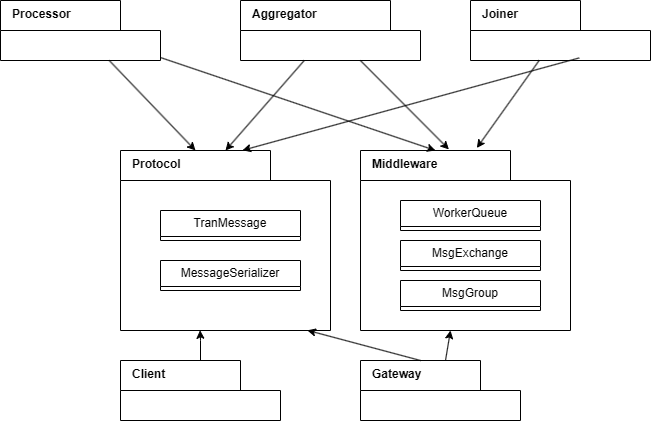

The diagram above was exported from draw.io. Its source (the exported page's mxGraphModel, read from the mxfile embedded in the PNG):
<mxGraphModel dx="1030" dy="570" grid="1" gridSize="10" guides="1" tooltips="1" connect="1" arrows="1" fold="1" page="1" pageScale="1" pageWidth="827" pageHeight="1169" math="0" shadow="0">
  <root>
    <mxCell id="0" />
    <mxCell id="1" parent="0" />
    <mxCell id="-3r7uFW9gxzdmXBGivle-2" parent="1" style="shape=folder;fontStyle=1;spacingTop=0;tabWidth=150;tabHeight=30;tabPosition=left;html=1;whiteSpace=wrap;align=left;verticalAlign=top;spacingLeft=10;" value="Middleware" vertex="1">
      <mxGeometry height="180" width="210" x="420" y="270" as="geometry" />
    </mxCell>
    <mxCell id="-3r7uFW9gxzdmXBGivle-3" parent="1" style="shape=folder;fontStyle=1;spacingTop=0;tabWidth=150;tabHeight=30;tabPosition=left;html=1;whiteSpace=wrap;align=left;verticalAlign=top;spacingLeft=10;" value="Protocol" vertex="1">
      <mxGeometry height="180" width="210" x="180" y="270" as="geometry" />
    </mxCell>
    <mxCell id="-3r7uFW9gxzdmXBGivle-4" parent="1" style="shape=folder;fontStyle=1;spacingTop=0;tabWidth=120;tabHeight=30;tabPosition=left;html=1;whiteSpace=wrap;align=left;verticalAlign=top;spacingLeft=10;" value="Processor" vertex="1">
      <mxGeometry height="60" width="160" x="60" y="120" as="geometry" />
    </mxCell>
    <mxCell id="-3r7uFW9gxzdmXBGivle-5" parent="1" style="shape=folder;fontStyle=1;spacingTop=0;tabWidth=150;tabHeight=30;tabPosition=left;html=1;whiteSpace=wrap;align=left;verticalAlign=top;spacingLeft=10;" value="Aggregator" vertex="1">
      <mxGeometry height="60" width="180" x="300" y="120" as="geometry" />
    </mxCell>
    <mxCell id="-3r7uFW9gxzdmXBGivle-6" parent="1" style="shape=folder;fontStyle=1;spacingTop=0;tabWidth=110;tabHeight=30;tabPosition=left;html=1;whiteSpace=wrap;align=left;verticalAlign=top;spacingLeft=10;" value="Joiner" vertex="1">
      <mxGeometry height="60" width="180" x="530" y="120" as="geometry" />
    </mxCell>
    <mxCell id="-3r7uFW9gxzdmXBGivle-23" parent="1" style="swimlane;fontStyle=0;childLayout=stackLayout;horizontal=1;startSize=26;fillColor=none;horizontalStack=0;resizeParent=1;resizeParentMax=0;resizeLast=0;collapsible=0;marginBottom=0;whiteSpace=wrap;html=1;swimlaneLine=1;" value="WorkerQueue" vertex="1">
      <mxGeometry height="30" width="140" x="460" y="320" as="geometry">
        <mxRectangle height="30" width="110" x="210" y="130" as="alternateBounds" />
      </mxGeometry>
    </mxCell>
    <mxCell id="-3r7uFW9gxzdmXBGivle-24" parent="1" style="swimlane;fontStyle=0;childLayout=stackLayout;horizontal=1;startSize=26;fillColor=none;horizontalStack=0;resizeParent=1;resizeParentMax=0;resizeLast=0;collapsible=0;marginBottom=0;whiteSpace=wrap;html=1;" value="MsgExchange" vertex="1">
      <mxGeometry height="30" width="140" x="460" y="360" as="geometry" />
    </mxCell>
    <mxCell id="-3r7uFW9gxzdmXBGivle-25" parent="1" style="swimlane;fontStyle=0;childLayout=stackLayout;horizontal=1;startSize=26;fillColor=none;horizontalStack=0;resizeParent=1;resizeParentMax=0;resizeLast=0;collapsible=0;marginBottom=0;whiteSpace=wrap;html=1;" value="MsgGroup" vertex="1">
      <mxGeometry height="30" width="140" x="460" y="400" as="geometry" />
    </mxCell>
    <mxCell id="-3r7uFW9gxzdmXBGivle-26" parent="1" style="swimlane;fontStyle=0;childLayout=stackLayout;horizontal=1;startSize=26;fillColor=none;horizontalStack=0;resizeParent=1;resizeParentMax=0;resizeLast=0;collapsible=0;marginBottom=0;whiteSpace=wrap;html=1;" value="TranMessage" vertex="1">
      <mxGeometry height="30" width="140" x="220" y="330" as="geometry" />
    </mxCell>
    <mxCell id="-3r7uFW9gxzdmXBGivle-29" parent="1" style="swimlane;fontStyle=0;childLayout=stackLayout;horizontal=1;startSize=26;fillColor=none;horizontalStack=0;resizeParent=1;resizeParentMax=0;resizeLast=0;collapsible=0;marginBottom=0;whiteSpace=wrap;html=1;" value="MessageSerializer" vertex="1">
      <mxGeometry height="30" width="140" x="220" y="380" as="geometry" />
    </mxCell>
    <mxCell id="-3r7uFW9gxzdmXBGivle-46" edge="1" parent="1" source="-3r7uFW9gxzdmXBGivle-30" style="rounded=0;orthogonalLoop=1;jettySize=auto;html=1;" target="-3r7uFW9gxzdmXBGivle-2">
      <mxGeometry relative="1" as="geometry" />
    </mxCell>
    <mxCell id="-3r7uFW9gxzdmXBGivle-30" parent="1" style="shape=folder;fontStyle=1;spacingTop=0;tabWidth=120;tabHeight=30;tabPosition=left;html=1;whiteSpace=wrap;align=left;verticalAlign=top;spacingLeft=10;" value="Gateway" vertex="1">
      <mxGeometry height="60" width="160" x="420" y="480" as="geometry" />
    </mxCell>
    <mxCell id="-3r7uFW9gxzdmXBGivle-31" parent="1" style="shape=folder;fontStyle=1;spacingTop=0;tabWidth=120;tabHeight=30;tabPosition=left;html=1;whiteSpace=wrap;align=left;verticalAlign=top;spacingLeft=10;" value="Client" vertex="1">
      <mxGeometry height="60" width="160" x="180" y="480" as="geometry" />
    </mxCell>
    <mxCell id="-3r7uFW9gxzdmXBGivle-38" edge="1" parent="1" source="-3r7uFW9gxzdmXBGivle-31" style="edgeStyle=orthogonalEdgeStyle;rounded=0;orthogonalLoop=1;jettySize=auto;html=1;entryX=0.379;entryY=0.999;entryDx=0;entryDy=0;entryPerimeter=0;" target="-3r7uFW9gxzdmXBGivle-3">
      <mxGeometry relative="1" as="geometry" />
    </mxCell>
    <mxCell id="-3r7uFW9gxzdmXBGivle-39" edge="1" parent="1" source="-3r7uFW9gxzdmXBGivle-4" style="rounded=0;orthogonalLoop=1;jettySize=auto;html=1;entryX=0;entryY=0;entryDx=75;entryDy=0;entryPerimeter=0;" target="-3r7uFW9gxzdmXBGivle-3">
      <mxGeometry relative="1" as="geometry">
        <mxPoint x="140" y="270" as="targetPoint" />
      </mxGeometry>
    </mxCell>
    <mxCell id="-3r7uFW9gxzdmXBGivle-40" edge="1" parent="1" source="-3r7uFW9gxzdmXBGivle-5" style="rounded=0;orthogonalLoop=1;jettySize=auto;html=1;">
      <mxGeometry relative="1" as="geometry">
        <mxPoint x="285" y="270" as="targetPoint" />
      </mxGeometry>
    </mxCell>
    <mxCell id="-3r7uFW9gxzdmXBGivle-41" edge="1" parent="1" source="-3r7uFW9gxzdmXBGivle-6" style="rounded=0;orthogonalLoop=1;jettySize=auto;html=1;exitX=0.604;exitY=0.957;exitDx=0;exitDy=0;exitPerimeter=0;entryX=0.581;entryY=-0.001;entryDx=0;entryDy=0;entryPerimeter=0;" target="-3r7uFW9gxzdmXBGivle-3">
      <mxGeometry relative="1" as="geometry">
        <mxPoint x="190" y="270" as="targetPoint" />
      </mxGeometry>
    </mxCell>
    <mxCell id="-3r7uFW9gxzdmXBGivle-42" edge="1" parent="1" source="-3r7uFW9gxzdmXBGivle-4" style="rounded=0;orthogonalLoop=1;jettySize=auto;html=1;entryX=0;entryY=0;entryDx=75;entryDy=0;entryPerimeter=0;" target="-3r7uFW9gxzdmXBGivle-2">
      <mxGeometry relative="1" as="geometry" />
    </mxCell>
    <mxCell id="-3r7uFW9gxzdmXBGivle-43" edge="1" parent="1" source="-3r7uFW9gxzdmXBGivle-5" style="rounded=0;orthogonalLoop=1;jettySize=auto;html=1;entryX=0.421;entryY=-0.006;entryDx=0;entryDy=0;entryPerimeter=0;" target="-3r7uFW9gxzdmXBGivle-2">
      <mxGeometry relative="1" as="geometry" />
    </mxCell>
    <mxCell id="-3r7uFW9gxzdmXBGivle-44" edge="1" parent="1" source="-3r7uFW9gxzdmXBGivle-6" style="rounded=0;orthogonalLoop=1;jettySize=auto;html=1;entryX=0.554;entryY=-0.014;entryDx=0;entryDy=0;entryPerimeter=0;" target="-3r7uFW9gxzdmXBGivle-2">
      <mxGeometry relative="1" as="geometry" />
    </mxCell>
    <mxCell id="-3r7uFW9gxzdmXBGivle-45" edge="1" parent="1" source="-3r7uFW9gxzdmXBGivle-30" style="rounded=0;orthogonalLoop=1;jettySize=auto;html=1;entryX=0.89;entryY=0.999;entryDx=0;entryDy=0;entryPerimeter=0;exitX=0;exitY=0;exitDx=60;exitDy=0;exitPerimeter=0;" target="-3r7uFW9gxzdmXBGivle-3">
      <mxGeometry relative="1" as="geometry" />
    </mxCell>
  </root>
</mxGraphModel>